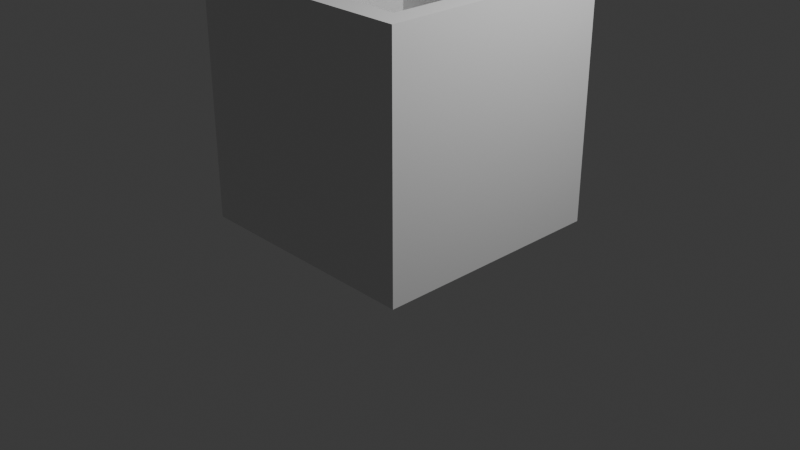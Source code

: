 # Source: base.blend  (saved by Blender 4.2.66; exported with 4.5.12 LTS)
import bpy
from mathutils import Matrix  # noqa: F401  (used for matrix-valued properties, if any)

bpy.ops.wm.read_factory_settings(use_empty=True)
scene = bpy.context.scene
scene.name = 'Scene'

# ---- collections
col_collection = bpy.data.collections.new('Collection'); scene.collection.children.link(col_collection)

# ---- materials (node trees are filled in below, after node groups)
mat_material = bpy.data.materials.new('Material')
mat_material.alpha_threshold = 0.0
mat_material.roughness = 0.5
mat_material.line_color = (0.0, 0.0, 0.0, 1.0)

# ---- material node trees
mat_material.use_nodes = True; mat_material.node_tree.nodes.clear()
_N = mat_material.node_tree.nodes; _L = mat_material.node_tree.links
n0 = _N.new('ShaderNodeOutputMaterial'); n0.name = 'Material Output'; n0.location = (300, 300)
n1 = _N.new('ShaderNodeBsdfPrincipled'); n1.name = 'Principled BSDF'; n1.location = (10, 300)
n1.inputs[3].default_value = 1.45
_L.new(n1.outputs[0], n0.inputs[0])
n0.is_active_output = True

# ---- world
world_world = bpy.data.worlds.new('World'); scene.world = world_world
world_world.use_nodes = True; world_world.node_tree.nodes.clear()
_N = world_world.node_tree.nodes; _L = world_world.node_tree.links
n0 = _N.new('ShaderNodeOutputWorld'); n0.name = 'World Output'; n0.location = (300, 300)
n1 = _N.new('ShaderNodeBackground'); n1.name = 'Background'; n1.location = (10, 300)
n1.inputs[0].default_value = (0.05088, 0.05088, 0.05088, 1.0)
_L.new(n1.outputs[0], n0.inputs[0])
n0.is_active_output = True
world_world.color = (0.05088, 0.05088, 0.05088)
world_world.sun_shadow_jitter_overblur = 0.0

# ---- cameras
cam_camera = bpy.data.cameras.new('Camera')
cam_camera.clip_end = 100.0
cam_camera.ortho_scale = 7.314

# ---- lights
light_light = bpy.data.lights.new('Light', 'POINT')
light_light.energy = 1000.0
light_light.shadow_soft_size = 0.1

# ---- meshes
me_cube = bpy.data.meshes.new('Cube')
me_cube.from_pydata([(1.27, 1.27, 2.54), (1.27, 1.27, 0.0), (1.041, 1.041, 0.2292), (1.27, -1.27, 2.54), (1.27, -1.27, 0.0), (1.041, -1.041, 0.2292), (-1.27, 1.27, 2.54), (-1.27, 1.27, 0.0), (-1.041, 1.041, 0.2292), (-1.27, -1.27, 2.54), (-1.27, -1.27, 0.0), (-1.041, -1.041, 0.2292), (-1.041, -1.041, 2.54), (1.041, 1.041, 2.54), (-1.041, 1.041, 2.54), (1.041, -1.041, 2.54)], [], [(6, 9, 3, 15, 12, 14), (3, 0, 6, 14, 13, 15), (4, 3, 9, 10), (10, 9, 6, 7), (7, 1, 4, 10), (1, 0, 3, 4), (7, 6, 0, 1), (5, 11, 12, 15), (12, 11, 8, 14), (8, 11, 5, 2), (2, 5, 15, 13), (14, 8, 2, 13)])
_uv = me_cube.uv_layers.new(name='UVMap')
_uv.uv.foreach_set('vector', [0.875, 0.5, 0.875, 0.75, 0.625, 0.75, 0.6476, 0.7274, 0.8524, 0.7274, 0.8524, 0.5226, 0.625, 0.75, 0.625, 0.5, 0.875, 0.5, 0.8524, 0.5226, 0.6476, 0.5226, 0.6476, 0.7274, 0.375, 0.75, 0.625, 0.75, 0.625, 1.0, 0.375, 1.0, 0.375, 0.0, 0.625, 0.0, 0.625, 0.25, 0.375, 0.25, 0.125, 0.5, 0.375, 0.5, 0.375, 0.75, 0.125, 0.75, 0.375, 0.5, 0.625, 0.5, 0.625, 0.75, 0.375, 0.75, 0.375, 0.25, 0.625, 0.25, 0.625, 0.5, 0.375, 0.5, 0.375, 0.75, 0.375, 1.0, 0.4922, 1.0, 0.4922, 0.75, 0.4922, 0.0, 0.375, 0.0, 0.375, 0.25, 0.4922, 0.25, 0.125, 0.5, 0.125, 0.75, 0.375, 0.75, 0.375, 0.5, 0.375, 0.5, 0.375, 0.75, 0.4922, 0.75, 0.4922, 0.5, 0.4922, 0.25, 0.375, 0.25, 0.375, 0.5, 0.4922, 0.5])
me_cube.materials.append(mat_material)
me_cube.use_mirror_vertex_groups = False
me_cube.update()

# ---- objects
ob_cube = bpy.data.objects.new('Cube', me_cube)
ob_light = bpy.data.objects.new('Light', light_light)
ob_camera = bpy.data.objects.new('Camera', cam_camera)

# ---- transforms, parenting, visibility, modifiers, constraints
ob_cube.location = (0.0, 0.0, 0.0)
ob_cube.lock_rotations_4d = False
ob_cube.empty_display_type = 'ARROWS'
ob_cube.lineart.crease_threshold = 0.0
ob_light.location = (4.076, 1.005, 5.904)
ob_light.rotation_euler = (0.6503, 0.05522, 1.866)
ob_light.lock_rotations_4d = False
ob_light.empty_display_type = 'ARROWS'
ob_light.color = (0.0, 0.0, 0.0, 0.0)
ob_light.lineart.crease_threshold = 0.0
ob_camera.location = (7.359, -6.926, 4.958)
ob_camera.rotation_euler = (1.109, 0.0, 0.8149)
ob_camera.lock_rotations_4d = False
ob_camera.empty_display_type = 'ARROWS'
ob_camera.color = (0.0, 0.0, 0.0, 0.0)
ob_camera.display_type = 'WIRE'
ob_camera.lineart.crease_threshold = 0.0

# ---- collection membership
col_collection.objects.link(ob_cube)
col_collection.objects.link(ob_light)
col_collection.objects.link(ob_camera)

# ---- scene / render settings (as saved in the file)
scene.camera = ob_camera
scene.frame_start = 1; scene.frame_end = 250; scene.frame_set(1)
scene.render.engine = 'CYCLES'
scene.cycles.shading_system = True
scene.unit_settings.scale_length = 0.01
bpy.context.view_layer.update()
